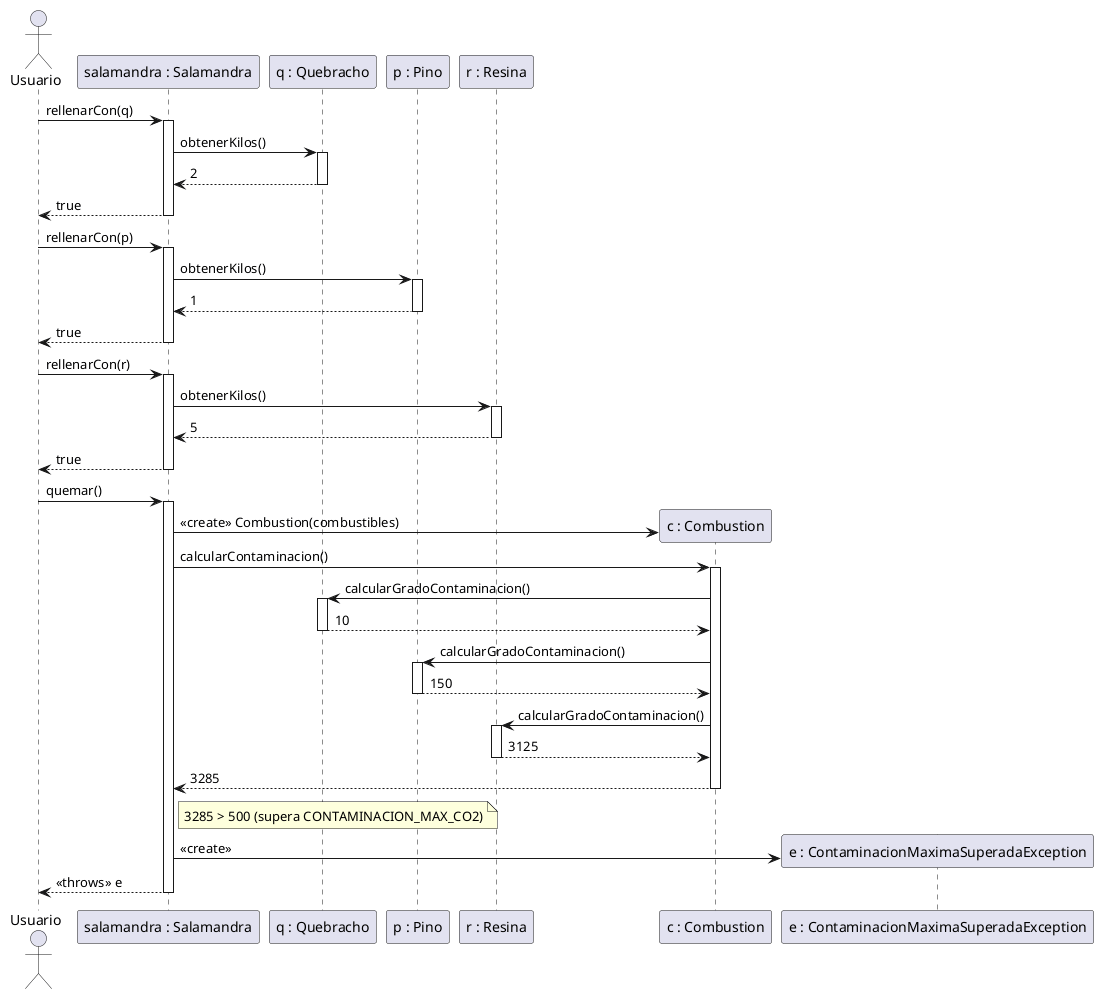

The diagram above was rendered by PlantUML. Its source (embedded in the PNG):
@startuml
actor Usuario
participant "salamandra : Salamandra" as S
participant "q : Quebracho" as Q
participant "p : Pino" as P
participant "r : Resina" as R
participant "c : Combustion" as C

Usuario -> S : rellenarCon(q)
activate S
S -> Q : obtenerKilos()
activate Q
Q --> S : 2
deactivate Q
S --> Usuario : true
deactivate S

Usuario -> S : rellenarCon(p)
activate S
S -> P : obtenerKilos()
activate P
P --> S : 1
deactivate P
S --> Usuario : true
deactivate S

Usuario -> S : rellenarCon(r)
activate S
S -> R : obtenerKilos()
activate R
R --> S : 5
deactivate R
S --> Usuario : true
deactivate S

Usuario -> S : quemar()
activate S
create C
S -> C : <<create>> Combustion(combustibles)
S -> C : calcularContaminacion()
activate C
C -> Q : calcularGradoContaminacion()
activate Q
Q --> C : 10
deactivate Q
C -> P : calcularGradoContaminacion()
activate P
P --> C : 150
deactivate P
C -> R : calcularGradoContaminacion()
activate R
R --> C : 3125
deactivate R
C --> S : 3285
deactivate C
note right of S : 3285 > 500 (supera CONTAMINACION_MAX_CO2)
create participant "e : ContaminacionMaximaSuperadaException" as E
S -> E : <<create>>
S --> Usuario : <<throws>> e
deactivate S
@enduml